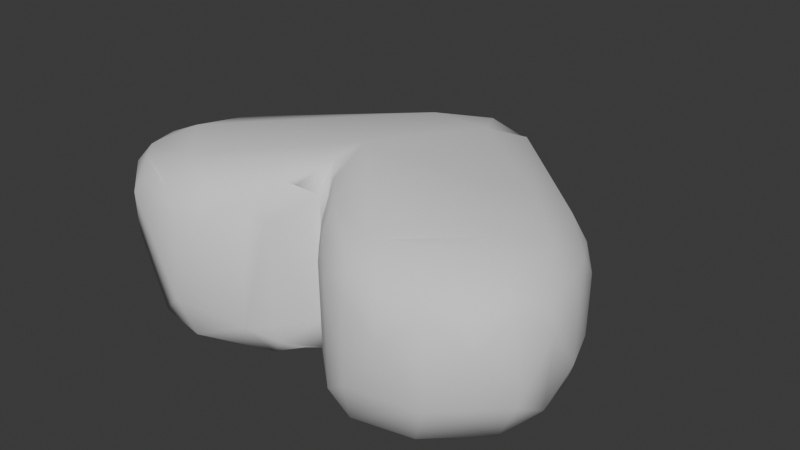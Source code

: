 # Source: corazon.blend  (saved by Blender 4.0.36; exported with 4.5.12 LTS)
import bpy
from mathutils import Matrix  # noqa: F401  (used for matrix-valued properties, if any)

bpy.ops.wm.read_factory_settings(use_empty=True)
scene = bpy.context.scene
scene.name = 'Scene'

# ---- collections
col_collection = bpy.data.collections.new('Collection'); scene.collection.children.link(col_collection)

# ---- world
world_world = bpy.data.worlds.new('World'); scene.world = world_world
world_world.use_nodes = True; world_world.node_tree.nodes.clear()
_N = world_world.node_tree.nodes; _L = world_world.node_tree.links
n0 = _N.new('ShaderNodeOutputWorld'); n0.name = 'World Output'; n0.location = (300, 300)
n1 = _N.new('ShaderNodeBackground'); n1.name = 'Background'; n1.location = (10, 300)
n1.inputs[0].default_value = (0.05088, 0.05088, 0.05088, 1.0)
_L.new(n1.outputs[0], n0.inputs[0])
n0.is_active_output = True
world_world.color = (0.05088, 0.05088, 0.05088)
world_world.use_sun_shadow = False
world_world.sun_shadow_jitter_overblur = 0.0

# ---- meshes
me_cube_001 = bpy.data.meshes.new('Cube.001')
me_cube_001.from_pydata([(-0.1499, -0.1791, -0.8897), (-0.1499, 0.2056, -0.8897), (0.1285, -0.1791, -0.8897), (0.1285, 0.2056, -0.8897), (-0.5721, -0.2455, -0.4463), (-0.318, 0.2988, 0.2111), (-0.7812, 0.006381, -0.3883), (-0.06797, 0.2988, 0.05287), (-0.06797, -0.2783, 0.05287), (-0.002471, -0.2783, -0.0188), (-0.006363, 0.248, -0.872), (-0.006363, -0.221, -0.872), (0.3543, -0.08937, 0.3248), (0.3304, -0.239, 0.2714), (0.3528, -0.2918, 0.1919), (0.4346, -0.2986, 0.1402), (0.7063, -0.239, 0.0694), (0.7859, -0.08937, 0.1001), (0.6028, -0.2912, -0.05079), (0.5787, -0.1954, -0.4657), (0.6837, -0.04764, -0.4287), (0.5464, 0.3133, 0.08592), (0.4346, 0.3206, 0.1402), (0.3528, 0.3133, 0.1919), (0.3304, 0.2568, 0.2714), (0.3477, 0.1872, 0.3096), (0.7633, 0.1872, 0.09132), (0.7063, 0.2568, 0.0694), (0.5335, 0.2973, -0.3367), (0.6028, 0.3127, -0.05079), (0.6837, 0.06177, -0.4287), (0.6378, 0.1381, -0.4632), (0.5787, 0.2151, -0.4657), (-0.3596, 0.1872, 0.2966), (-0.4533, 0.3206, 0.1324), (-0.7353, 0.2568, 0.06385), (-0.7917, 0.1872, 0.08554), (-0.6385, 0.3127, -0.05441), (-0.3678, -0.2918, 0.1825), (-0.3429, -0.239, 0.2595), (-0.366, -0.08937, 0.3114), (-0.8141, -0.08937, 0.09421), (-0.7353, -0.239, 0.06385), (-0.6385, -0.2912, -0.05441), (-0.7052, -0.1214, -0.4637), (-0.02233, -0.2986, -0.02383), (-0.0009297, -0.1732, 0.009465), (0.0149, -0.2986, -0.02286), (-0.008365, 0.3133, -0.02821), (0.0149, 0.3206, -0.02286), (0.002164, 0.3133, -0.02797), (0.2246, 0.3133, 0.1743), (0.1353, 0.3206, 0.1136), (-0.09196, 0.3133, 0.07038), (0.1353, -0.2986, 0.1136), (-0.1469, -0.2986, 0.1067), (0.2479, -0.1742, 0.2737), (0.1087, -0.1742, 0.1471), (0.1561, -0.246, 0.1787), (0.1008, -0.2428, 0.1237), (-0.01157, 0.376, -0.1914), (-0.1253, 0.2958, -0.6864), (-0.1155, 0.3564, 0.00441), (-0.02415, 0.3564, -0.06953), (0.01144, 0.3564, -0.06857), (0.04938, 0.3448, -0.002043), (0.1015, 0.2958, -0.6864), (-0.07252, 0.135, -1.011), (0.0611, 0.135, -1.011), (-0.003329, 0.01349, -1.073), (-0.07252, -0.1082, -1.011), (0.0611, -0.1082, -1.011), (-0.4653, 0.01094, -0.7254), (-0.6055, -0.07008, -0.5925), (-0.6835, 0.00817, -0.5286), (-0.5335, 0.186, -0.5906), (0.4114, 0.01094, -0.7255), (0.5409, 0.08899, -0.5923), (0.5409, -0.07008, -0.5923), (-0.1654, 0.2643, 0.1702), (-0.1146, 0.1882, 0.1406), (-0.2581, 0.1882, 0.2619), (0.6008, -0.08962, 0.2806), (0.5306, -0.246, 0.2218), (0.7853, -0.1735, -0.03462), (0.7936, -0.0856, -0.1695), (0.7642, -0.1691, -0.1761), (0.7469, -0.07492, -0.3063), (0.7131, -0.1532, -0.3223), (0.6473, -0.2234, -0.3276), (0.4628, 0.1882, 0.3058), (0.4755, 0.1001, 0.3219), (0.5306, 0.2643, 0.2218), (0.5817, 0.1893, 0.2647), (0.6894, 0.1882, 0.1922), (0.711, 0.1001, 0.2053), (0.7853, 0.1875, -0.03462), (0.811, 0.09965, -0.02928), (0.6924, 0.2587, -0.1819), (0.7642, 0.1836, -0.1761), (0.7936, 0.09674, -0.1695), (0.7131, 0.1685, -0.3223), (-0.01157, -0.3497, -0.1914), (0.1015, -0.2691, -0.6864), (-0.1253, -0.2691, -0.6864), (-0.4414, 0.2608, 0.2526), (-0.5976, 0.1893, 0.254), (-0.5474, 0.2643, 0.2121), (-0.6561, 0.2608, 0.1492), (-0.8512, 0.09965, -0.03305), (-0.758, 0.2601, -0.04884), (-0.847, 0.09674, -0.1718), (-0.8167, 0.1836, -0.1783), (-0.8111, 0.08726, -0.3075), (-0.7057, 0.2423, -0.3287), (-0.5474, -0.246, 0.2121), (-0.8253, -0.1735, -0.03835), (-0.8167, -0.1691, -0.1783), (-0.847, -0.0856, -0.1718), (-0.8111, -0.07492, -0.3075), (-0.1146, -0.1742, 0.1406), (-0.1759, -0.1752, 0.204), (-0.108, -0.2428, 0.1176), (-0.02065, -0.1752, 0.01944), (-0.008795, -0.2428, -0.003454), (0.005267, -0.2428, -0.003151), (0.01825, -0.1752, 0.02038), (-0.02109, 0.2643, 0.00407), (-0.008712, 0.1882, 0.01052), (0.006701, 0.1882, 0.01085), (0.01694, 0.2643, 0.005007), (0.1561, 0.2643, 0.1787), (0.1008, 0.2608, 0.1237), (0.2479, 0.1882, 0.2737), (0.1678, 0.1893, 0.2134), (0.1087, 0.1882, 0.1471)], [], [(57, 58, 56, 134), (26, 94, 95), (60, 63, 64), (79, 62, 5), (7, 53, 127), (4, 44, 73), (34, 105, 5, 62), (2, 71, 19), (36, 109, 41), (125, 9, 47), (12, 56, 13), (34, 62, 60, 37), (21, 22, 23, 92), (82, 12, 13, 83), (97, 17, 84, 85), (43, 102, 38), (37, 110, 35), (65, 49, 132, 52), (60, 64, 65), (74, 113, 114, 75), (100, 97, 85), (52, 23, 60, 65), (36, 110, 112, 109), (72, 67, 69, 70), (75, 114, 61, 1), (105, 107, 106), (8, 122, 55), (18, 103, 89), (129, 126, 130), (67, 10, 68, 69), (41, 42, 115), (122, 121, 55), (102, 43, 104), (32, 31, 77), (70, 69, 71, 11), (66, 10, 61), (116, 42, 41), (104, 11, 103), (131, 134, 133), (31, 101, 30), (28, 66, 60, 29), (1, 61, 10, 67), (127, 48, 63, 7), (102, 18, 15, 14), (98, 29, 27, 96), (35, 36, 108), (130, 126, 59, 57, 134, 135, 132), (103, 18, 102), (66, 3, 68, 10), (124, 45, 9), (54, 58, 59), (46, 125, 126, 129), (37, 60, 61), (129, 128, 46), (52, 51, 23), (102, 45, 8, 55), (120, 121, 122), (4, 43, 117, 44), (99, 100, 101), (90, 93, 92), (71, 69, 68, 76), (73, 44, 74), (3, 32, 68), (14, 54, 102), (85, 87, 100), (104, 4, 0), (84, 86, 85), (0, 70, 11, 104), (16, 83, 15, 18), (28, 3, 66), (77, 76, 68), (133, 134, 56), (35, 108, 34, 37), (2, 19, 89, 103), (115, 38, 39), (42, 38, 115), (119, 6, 74, 44), (72, 70, 73), (112, 114, 113), (82, 91, 12), (16, 84, 17), (79, 81, 121, 80), (123, 128, 127), (13, 58, 54, 14), (76, 77, 78), (98, 99, 101), (90, 25, 91), (71, 78, 19), (103, 11, 71, 2), (57, 59, 58), (53, 7, 63), (24, 25, 90), (17, 97, 26, 95), (24, 51, 131, 133), (64, 49, 65), (106, 108, 36), (106, 36, 41), (109, 118, 116, 41), (108, 107, 105, 34), (115, 39, 40), (87, 30, 101, 100), (49, 130, 132), (47, 102, 54), (85, 86, 88, 87), (89, 86, 84, 18), (53, 62, 79), (88, 86, 89), (47, 59, 126, 125), (90, 92, 23, 24), (16, 17, 82, 83), (14, 15, 83), (19, 78, 20, 88), (13, 56, 58), (96, 97, 100, 99), (26, 96, 27), (28, 29, 98), (81, 33, 40), (87, 88, 20), (94, 93, 95), (26, 27, 94), (97, 96, 26), (115, 40, 106, 41), (98, 101, 32, 28), (38, 102, 55), (63, 48, 50, 64), (132, 131, 52), (106, 107, 108), (50, 49, 64), (9, 45, 102, 47), (103, 102, 104), (111, 109, 112), (22, 21, 29, 60, 23), (92, 94, 27, 21), (43, 42, 116), (35, 110, 36), (133, 25, 24), (125, 124, 9), (81, 79, 5, 33), (133, 56, 12), (52, 131, 51), (73, 70, 0, 4), (111, 113, 119, 118), (130, 50, 129), (37, 114, 110), (40, 33, 106), (110, 114, 112), (4, 104, 43), (43, 116, 117), (37, 61, 114), (119, 44, 117), (111, 112, 113), (55, 121, 39), (72, 75, 67), (96, 99, 98), (122, 8, 45), (72, 74, 75), (46, 124, 125), (131, 132, 135, 134), (6, 119, 113), (101, 31, 32), (82, 95, 93, 91), (92, 93, 94), (87, 20, 30), (105, 106, 33), (91, 25, 12), (6, 113, 74), (77, 31, 30), (130, 49, 50), (111, 118, 109), (77, 30, 20, 78), (17, 95, 82), (23, 51, 24), (3, 28, 32), (27, 29, 21), (38, 55, 39), (43, 38, 42), (128, 129, 50, 48), (13, 14, 83), (71, 76, 78), (127, 80, 121, 120, 122, 123), (63, 62, 53), (90, 91, 93), (117, 118, 119), (88, 89, 19), (54, 59, 47), (16, 18, 84), (127, 128, 48), (72, 73, 74), (105, 33, 5), (77, 68, 32), (117, 116, 118), (1, 67, 75), (124, 46, 128, 123), (60, 66, 61), (80, 127, 53, 79), (40, 39, 121, 81), (45, 124, 123, 122), (25, 133, 12), (60, 62, 63)])
me_cube_001.polygons.foreach_set('use_smooth', [True] * 199)
_uv = me_cube_001.uv_layers.new(name='UVMap')
_uv.uv.foreach_set('vector', [0.7333, 0.6875, 0.7247, 0.7188, 0.7129, 0.6875, 0.7242, 0.5625, 0.6227, 0.5625, 0.6441, 0.5625, 0.6439, 0.5938, 0.5585, 0.3752, 0.6017, 0.3724, 0.6017, 0.3778, 0.7744, 0.5313, 0.6, 0.358, 0.7929, 0.5, 0.7543, 0.5, 0.625, 0.3611, 0.7525, 0.5313, 0.529, 0.0, 0.528, 0.07769, 0.5014, 0.09424, 0.834, 0.5, 0.8151, 0.5313, 0.625, 0.3321, 0.6, 0.358, 0.375, 0.75, 0.3103, 0.6875, 0.5279, 0.7089, 0.875, 0.5625, 0.6011, 0.1561, 0.625, 0.09375, 0.7489, 0.7188, 0.6274, 0.8751, 0.6262, 0.8728, 0.6987, 0.6563, 0.7129, 0.6875, 0.7007, 0.7188, 0.6105, 0.3047, 0.6, 0.358, 0.5585, 0.3752, 0.5793, 0.2705, 0.6451, 0.5, 0.6652, 0.5, 0.6178, 0.433, 0.6646, 0.5313, 0.664, 0.6563, 0.6987, 0.6563, 0.7007, 0.7188, 0.6646, 0.7188, 0.6002, 0.5939, 0.6225, 0.6563, 0.6002, 0.6873, 0.5778, 0.6551, 0.601, 0.0, 0.5578, 0.8748, 0.6178, 0.9316, 0.5793, 0.2705, 0.601, 0.2186, 0.625, 0.2188, 0.6101, 0.3835, 0.6262, 0.3772, 0.7342, 0.5313, 0.7255, 0.5, 0.5585, 0.3752, 0.6017, 0.3778, 0.6101, 0.3835, 0.5169, 0.125, 0.5559, 0.1519, 0.5523, 0.2147, 0.5017, 0.1996, 0.5778, 0.5949, 0.6002, 0.5939, 0.5778, 0.6551, 0.625, 0.3995, 0.6178, 0.433, 0.5585, 0.3752, 0.6101, 0.3835, 0.625, 0.1875, 0.601, 0.2186, 0.577, 0.1858, 0.6011, 0.1561, 0.4696, 0.125, 0.1874, 0.5625, 0.2491, 0.625, 0.1874, 0.6875, 0.5017, 0.1996, 0.5523, 0.2147, 0.445, 0.3118, 0.125, 0.5, 0.8151, 0.5313, 0.8344, 0.5313, 0.8347, 0.5625, 0.7543, 0.75, 0.7653, 0.7188, 0.7736, 0.75, 0.6011, 0.75, 0.4448, 0.8116, 0.5526, 0.7147, 0.7488, 0.5625, 0.7472, 0.6875, 0.7475, 0.5313, 0.1874, 0.5625, 0.25, 0.5, 0.3103, 0.5625, 0.2491, 0.625, 0.875, 0.6563, 0.625, 0.03125, 0.8344, 0.7188, 0.7653, 0.7188, 0.7749, 0.6875, 0.7736, 0.75, 0.5578, 0.8748, 0.5793, 0.9795, 0.4373, 0.9382, 0.5279, 0.5411, 0.5292, 0.5777, 0.5039, 0.5942, 0.1874, 0.6875, 0.2491, 0.625, 0.3103, 0.6875, 0.25, 0.75, 0.445, 0.4384, 0.375, 0.375, 0.445, 0.3118, 0.601, 0.06272, 0.625, 0.03125, 0.875, 0.6563, 0.4373, 0.9382, 0.375, 0.875, 0.4448, 0.8116, 0.7247, 0.5313, 0.7242, 0.5625, 0.7129, 0.5625, 0.5292, 0.5777, 0.5533, 0.5685, 0.5358, 0.6066, 0.5533, 0.5, 0.445, 0.4384, 0.5585, 0.3752, 0.5794, 0.4797, 0.375, 0.25, 0.445, 0.3118, 0.375, 0.375, 0.1874, 0.5625, 0.7525, 0.5313, 0.7511, 0.5, 0.6017, 0.3724, 0.7543, 0.5, 0.5578, 0.8748, 0.5794, 0.7703, 0.6105, 0.8037, 0.6853, 0.75, 0.5769, 0.5324, 0.6011, 0.5, 0.6232, 0.5313, 0.6002, 0.5627, 0.875, 0.5313, 0.625, 0.1875, 0.8545, 0.5313, 0.7475, 0.5313, 0.7472, 0.6875, 0.7342, 0.7188, 0.7333, 0.6875, 0.7242, 0.5625, 0.7333, 0.5625, 0.7342, 0.5313, 0.4448, 0.8116, 0.6011, 0.75, 0.5578, 0.8748, 0.445, 0.4384, 0.375, 0.5, 0.3103, 0.5625, 0.375, 0.375, 0.7511, 0.7188, 0.7521, 0.75, 0.75, 0.75, 0.625, 0.8505, 0.7247, 0.7188, 0.7342, 0.7188, 0.75, 0.6875, 0.7489, 0.7188, 0.7472, 0.6875, 0.7488, 0.5625, 0.601, 0.25, 0.5585, 0.3752, 0.445, 0.3118, 0.7488, 0.5625, 0.7511, 0.5625, 0.75, 0.6875, 0.625, 0.3995, 0.625, 0.4096, 0.6853, 0.5, 0.5578, 0.8748, 0.6262, 0.8772, 0.7543, 0.75, 0.625, 0.8986, 0.7661, 0.6875, 0.7749, 0.6875, 0.7653, 0.7188, 0.529, 1.0, 0.601, 0.0, 0.577, 0.06424, 0.528, 0.07769, 0.577, 0.5642, 0.5778, 0.5949, 0.5533, 0.5685, 0.6828, 0.5625, 0.6642, 0.5625, 0.6646, 0.5313, 0.3103, 0.6875, 0.2491, 0.625, 0.3103, 0.5625, 0.4716, 0.625, 0.5014, 0.09424, 0.528, 0.07769, 0.5169, 0.125, 0.375, 0.5, 0.5279, 0.5411, 0.3103, 0.5625, 0.6178, 0.817, 0.625, 0.8505, 0.5578, 0.8748, 0.5778, 0.6551, 0.5561, 0.6519, 0.5778, 0.5949, 0.4373, 0.9382, 0.529, 1.0, 0.375, 1.0, 0.6002, 0.6873, 0.577, 0.6858, 0.5778, 0.6551, 0.125, 0.75, 0.1874, 0.6875, 0.375, 0.875, 0.4373, 0.9382, 0.6232, 0.7188, 0.6646, 0.7188, 0.6105, 0.8037, 0.5794, 0.7703, 0.5461, 0.4932, 0.375, 0.5, 0.445, 0.4384, 0.5039, 0.5942, 0.4716, 0.625, 0.3103, 0.5625, 0.7129, 0.5625, 0.7242, 0.5625, 0.7129, 0.6875, 0.625, 0.2188, 0.8545, 0.5313, 0.6105, 0.3047, 0.5793, 0.2705, 0.375, 0.75, 0.5279, 0.7089, 0.5526, 0.7147, 0.4448, 0.8116, 0.8344, 0.7188, 0.8134, 0.75, 0.798, 0.7188, 0.875, 0.7188, 0.6178, 0.9316, 0.8344, 0.7188, 0.5559, 0.09812, 0.5428, 0.125, 0.5169, 0.125, 0.528, 0.07769, 0.4696, 0.125, 0.1874, 0.6875, 0.5014, 0.09424, 0.577, 0.1858, 0.5523, 0.2147, 0.5559, 0.1519, 0.664, 0.6563, 0.6824, 0.5938, 0.6987, 0.6563, 0.6232, 0.7188, 0.6002, 0.6873, 0.6225, 0.6563, 0.7744, 0.5313, 0.7859, 0.5625, 0.7749, 0.6875, 0.7661, 0.5625, 0.7527, 0.6875, 0.7511, 0.5625, 0.7525, 0.5313, 0.7007, 0.7188, 0.7247, 0.7188, 0.7255, 0.75, 0.6178, 0.817, 0.4716, 0.625, 0.5039, 0.5942, 0.5039, 0.6558, 0.5769, 0.5324, 0.577, 0.5642, 0.5533, 0.5685, 0.6828, 0.5625, 0.6992, 0.5625, 0.6824, 0.5938, 0.3103, 0.6875, 0.5039, 0.6558, 0.5279, 0.7089, 0.4448, 0.8116, 0.375, 0.875, 0.3103, 0.6875, 0.375, 0.75, 0.7333, 0.6875, 0.7342, 0.7188, 0.7247, 0.7188, 0.625, 0.3611, 0.625, 0.3707, 0.6017, 0.3724, 0.7007, 0.5313, 0.6992, 0.5625, 0.6828, 0.5625, 0.6225, 0.6563, 0.6002, 0.5939, 0.6227, 0.5625, 0.6439, 0.5938, 0.7007, 0.5313, 0.7154, 0.5, 0.7247, 0.5313, 0.7129, 0.5625, 0.6017, 0.3778, 0.6262, 0.3772, 0.6101, 0.3835, 0.8347, 0.5625, 0.8545, 0.5313, 0.875, 0.5625, 0.8347, 0.5625, 0.875, 0.5625, 0.875, 0.6563, 0.6011, 0.1561, 0.5779, 0.09494, 0.601, 0.06272, 0.625, 0.09375, 0.8545, 0.5313, 0.8344, 0.5313, 0.8151, 0.5313, 0.834, 0.5, 0.8344, 0.7188, 0.798, 0.7188, 0.8001, 0.6563, 0.5561, 0.6519, 0.5358, 0.6066, 0.5533, 0.5685, 0.5778, 0.5949, 0.6262, 0.3772, 0.7475, 0.5313, 0.7342, 0.5313, 0.7478, 0.75, 0.5578, 0.8748, 0.625, 0.8505, 0.5778, 0.6551, 0.577, 0.6858, 0.5533, 0.6815, 0.5561, 0.6519, 0.5526, 0.7147, 0.577, 0.6858, 0.6002, 0.6873, 0.6011, 0.75, 0.7639, 0.5, 0.6, 0.358, 0.7744, 0.5313, 0.5533, 0.6815, 0.577, 0.6858, 0.5526, 0.7147, 0.7478, 0.75, 0.7342, 0.7188, 0.7472, 0.6875, 0.7489, 0.7188, 0.6828, 0.5625, 0.6646, 0.5313, 0.6853, 0.5, 0.7007, 0.5313, 0.6232, 0.7188, 0.6225, 0.6563, 0.664, 0.6563, 0.6646, 0.7188, 0.6853, 0.75, 0.6652, 0.75, 0.6646, 0.7188, 0.5279, 0.7089, 0.5039, 0.6558, 0.5358, 0.6434, 0.5533, 0.6815, 0.7007, 0.7188, 0.7129, 0.6875, 0.7247, 0.7188, 0.6002, 0.5627, 0.6002, 0.5939, 0.5778, 0.5949, 0.577, 0.5642, 0.6227, 0.5625, 0.6002, 0.5627, 0.6232, 0.5313, 0.5533, 0.5, 0.5794, 0.4797, 0.5769, 0.5324, 0.7859, 0.5625, 0.7995, 0.5625, 0.8001, 0.6563, 0.5561, 0.6519, 0.5533, 0.6815, 0.5358, 0.6434, 0.6441, 0.5625, 0.6642, 0.5625, 0.6439, 0.5938, 0.6227, 0.5625, 0.6232, 0.5313, 0.6441, 0.5625, 0.6002, 0.5939, 0.6002, 0.5627, 0.6227, 0.5625, 0.8344, 0.7188, 0.8001, 0.6563, 0.8347, 0.5625, 0.875, 0.6563, 0.5769, 0.5324, 0.5533, 0.5685, 0.5279, 0.5411, 0.5533, 0.5, 0.6178, 0.9316, 0.5578, 0.8748, 0.625, 0.8986, 0.6017, 0.3724, 0.6268, 0.3739, 0.6268, 0.376, 0.6017, 0.3778, 0.7342, 0.5313, 0.7247, 0.5313, 0.7255, 0.5, 0.8347, 0.5625, 0.8344, 0.5313, 0.8545, 0.5313, 0.6268, 0.376, 0.7478, 0.5, 0.6017, 0.3778, 0.75, 0.75, 0.6262, 0.8772, 0.5578, 0.8748, 0.6262, 0.8728, 0.4448, 0.8116, 0.5578, 0.8748, 0.4373, 0.9382, 0.5779, 0.1551, 0.6011, 0.1561, 0.577, 0.1858, 0.6105, 0.4463, 0.6033, 0.4596, 0.6011, 0.5, 0.5585, 0.3752, 0.6178, 0.433, 0.6646, 0.5313, 0.6441, 0.5625, 0.6232, 0.5313, 0.6451, 0.5, 0.601, 0.0, 0.625, 0.03125, 0.601, 0.06272, 0.875, 0.5313, 0.601, 0.2186, 0.625, 0.1875, 0.7129, 0.5625, 0.6992, 0.5625, 0.7007, 0.5313, 0.7489, 0.7188, 0.7511, 0.7188, 0.75, 0.75, 0.7859, 0.5625, 0.7744, 0.5313, 0.7929, 0.5, 0.7995, 0.5625, 0.7129, 0.5625, 0.7129, 0.6875, 0.6987, 0.6563, 0.625, 0.3995, 0.7247, 0.5313, 0.7154, 0.5, 0.5014, 0.09424, 0.1874, 0.6875, 0.375, 1.0, 0.529, 0.0, 0.5779, 0.1551, 0.5559, 0.1519, 0.5559, 0.09812, 0.5779, 0.09494, 0.7475, 0.5313, 0.7489, 0.5, 0.7488, 0.5625, 0.601, 0.25, 0.5523, 0.2147, 0.601, 0.2186, 0.8001, 0.6563, 0.7995, 0.5625, 0.8347, 0.5625, 0.601, 0.2186, 0.5523, 0.2147, 0.577, 0.1858, 0.529, 1.0, 0.4373, 0.9382, 0.5793, 0.9795, 0.601, 0.0, 0.601, 0.06272, 0.577, 0.06424, 0.601, 0.25, 0.445, 0.3118, 0.5523, 0.2147, 0.5559, 0.09812, 0.528, 0.07769, 0.577, 0.06424, 0.5779, 0.1551, 0.577, 0.1858, 0.5559, 0.1519, 0.7736, 0.75, 0.7749, 0.6875, 0.798, 0.7188, 0.4696, 0.125, 0.5017, 0.1996, 0.1874, 0.5625, 0.6002, 0.5627, 0.577, 0.5642, 0.5769, 0.5324, 0.7653, 0.7188, 0.7543, 0.75, 0.6262, 0.8772, 0.4696, 0.125, 0.5169, 0.125, 0.5017, 0.1996, 0.75, 0.6875, 0.7511, 0.7188, 0.7489, 0.7188, 0.7247, 0.5313, 0.7342, 0.5313, 0.7333, 0.5625, 0.7242, 0.5625, 0.5428, 0.125, 0.5559, 0.09812, 0.5559, 0.1519, 0.5533, 0.5685, 0.5292, 0.5777, 0.5279, 0.5411, 0.664, 0.6563, 0.6439, 0.5938, 0.6642, 0.5625, 0.6824, 0.5938, 0.6646, 0.5313, 0.6642, 0.5625, 0.6441, 0.5625, 0.5561, 0.6519, 0.5358, 0.6434, 0.5358, 0.6066, 0.8151, 0.5313, 0.8347, 0.5625, 0.7995, 0.5625, 0.6824, 0.5938, 0.6992, 0.5625, 0.6987, 0.6563, 0.5428, 0.125, 0.5559, 0.1519, 0.5169, 0.125, 0.5039, 0.5942, 0.5292, 0.5777, 0.5358, 0.6066, 0.7475, 0.5313, 0.7478, 0.5, 0.6268, 0.376, 0.5779, 0.1551, 0.5779, 0.09494, 0.6011, 0.1561, 0.5039, 0.5942, 0.5358, 0.6066, 0.5358, 0.6434, 0.5039, 0.6558, 0.6225, 0.6563, 0.6439, 0.5938, 0.664, 0.6563, 0.6853, 0.5, 0.625, 0.4096, 0.7007, 0.5313, 0.375, 0.5, 0.5461, 0.4932, 0.5279, 0.5411, 0.6232, 0.5313, 0.6011, 0.5, 0.6033, 0.4596, 0.8134, 0.75, 0.625, 0.8986, 0.798, 0.7188, 0.601, 0.0, 0.6178, 0.9316, 0.875, 0.7188, 0.7511, 0.5625, 0.7488, 0.5625, 0.7489, 0.5, 0.7511, 0.5, 0.7007, 0.7188, 0.6853, 0.75, 0.6646, 0.7188, 0.3103, 0.6875, 0.4716, 0.625, 0.5039, 0.6558, 0.7525, 0.5313, 0.7661, 0.5625, 0.7749, 0.6875, 0.7661, 0.6875, 0.7653, 0.7188, 0.7527, 0.6875, 0.6017, 0.3724, 0.6, 0.358, 0.625, 0.3611, 0.6828, 0.5625, 0.6824, 0.5938, 0.6642, 0.5625, 0.577, 0.06424, 0.5779, 0.09494, 0.5559, 0.09812, 0.5533, 0.6815, 0.5526, 0.7147, 0.5279, 0.7089, 0.625, 0.8505, 0.7342, 0.7188, 0.7478, 0.75, 0.6232, 0.7188, 0.6011, 0.75, 0.6002, 0.6873, 0.7525, 0.5313, 0.7511, 0.5625, 0.7511, 0.5, 0.4696, 0.125, 0.5014, 0.09424, 0.5169, 0.125, 0.8151, 0.5313, 0.7995, 0.5625, 0.7929, 0.5, 0.5039, 0.5942, 0.3103, 0.5625, 0.5279, 0.5411, 0.577, 0.06424, 0.601, 0.06272, 0.5779, 0.09494, 0.125, 0.5, 0.1874, 0.5625, 0.5017, 0.1996, 0.7511, 0.7188, 0.75, 0.6875, 0.7511, 0.5625, 0.7527, 0.6875, 0.5585, 0.3752, 0.445, 0.4384, 0.445, 0.3118, 0.7661, 0.5625, 0.7525, 0.5313, 0.7639, 0.5, 0.7744, 0.5313, 0.8001, 0.6563, 0.798, 0.7188, 0.7749, 0.6875, 0.7859, 0.5625, 0.7521, 0.75, 0.7511, 0.7188, 0.7527, 0.6875, 0.7653, 0.7188, 0.6992, 0.5625, 0.7129, 0.5625, 0.6987, 0.6563, 0.5585, 0.3752, 0.6, 0.358, 0.6017, 0.3724])
me_cube_001.use_mirror_x = True
me_cube_001.update()

# ---- objects
ob_cube = bpy.data.objects.new('Cube', me_cube_001)

# ---- transforms, parenting, visibility, modifiers, constraints
ob_cube.location = (0.0, 0.0, 0.0)
ob_cube.rotation_euler = (1.571, 0.0, 0.0)
ob_cube.scale = (0.1132, 0.1132, 0.1132)
ob_cube.use_mesh_mirror_x = True

# ---- collection membership
col_collection.objects.link(ob_cube)

# ---- scene / render settings (as saved in the file)
scene.frame_start = 1; scene.frame_end = 250; scene.frame_set(1)
scene.render.engine = 'BLENDER_EEVEE_NEXT'
scene.cycles.sampling_pattern = 'TABULATED_SOBOL'
bpy.context.view_layer.update()

# ---- added for rendering (the .blend has no active camera and no usable light): camera, sun
cam_auto = bpy.data.cameras.new('AutoCamera')
cam_auto.lens = 50.0
cam_auto.sensor_width = 36.0
cam_auto.clip_end = 1000.0
ob_auto_camera = bpy.data.objects.new('AutoCamera', cam_auto)
scene.collection.objects.link(ob_auto_camera)
ob_auto_camera.location = (0.237494, -0.245409, 0.193309)
ob_auto_camera.rotation_euler = (1.09748, -7.21219e-08, 0.694738)
scene.camera = ob_auto_camera
light_auto_sun = bpy.data.lights.new('AutoSun', 'SUN')
light_auto_sun.energy = 3.0
light_auto_sun.angle = 0.0523599
ob_auto_sun = bpy.data.objects.new('AutoSun', light_auto_sun)
scene.collection.objects.link(ob_auto_sun)
ob_auto_sun.rotation_euler = (0.872665, 0.174533, 0.523599)
bpy.context.view_layer.update()
